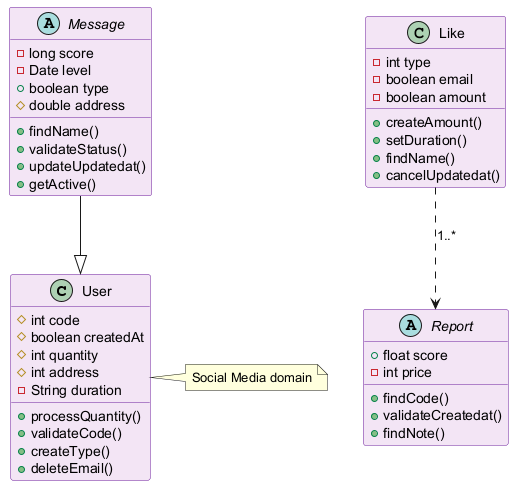

The diagram above was rendered by PlantUML. Its source (embedded in the PNG):
@startuml
skinparam backgroundColor #FFFFFF
skinparam classBackgroundColor #F3E5F5
skinparam classBorderColor #6A1B9A
class User {
  #int code
  #boolean createdAt
  #int quantity
  #int address
  -String duration
  +processQuantity()
  +validateCode()
  +createType()
  +deleteEmail()
}
abstract class Message {
  -long score
  -Date level
  +boolean type
  #double address
  +findName()
  +validateStatus()
  +updateUpdatedat()
  +getActive()
}
class Like {
  -int type
  -boolean email
  -boolean amount
  +createAmount()
  +setDuration()
  +findName()
  +cancelUpdatedat()
}
abstract class Report {
  +float score
  -int price
  +findCode()
  +validateCreatedat()
  +findNote()
}
Message --|> User
Like ..> Report : "1..*"
note right of User : Social Media domain
@enduml